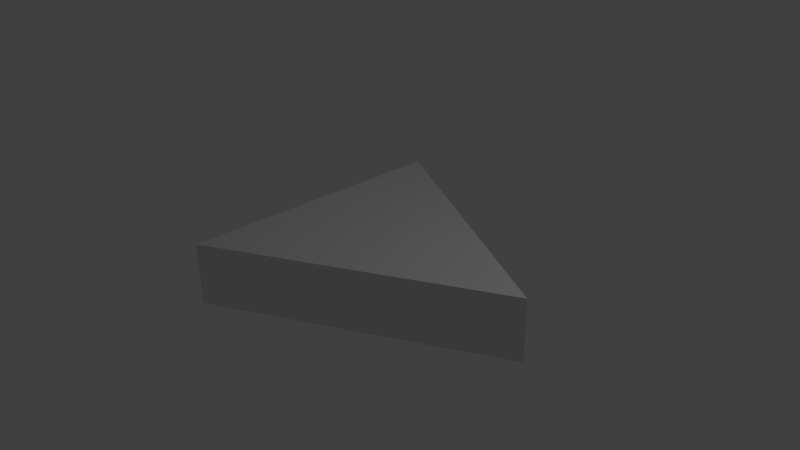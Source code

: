 # Source: menu_paused_off.blend  (saved by Blender 2.76.0; exported with 4.5.12 LTS)
import bpy
from mathutils import Matrix  # noqa: F401  (used for matrix-valued properties, if any)

bpy.ops.wm.read_factory_settings(use_empty=True)
scene = bpy.context.scene
scene.name = 'Scene'

# ---- collections
col_collection_1 = bpy.data.collections.new('Collection 1'); scene.collection.children.link(col_collection_1)

# ---- materials (node trees are filled in below, after node groups)
mat_unpaused_material = bpy.data.materials.new('Unpaused Material')
mat_unpaused_material.alpha_threshold = 0.0
mat_unpaused_material.use_transparent_shadow = False
mat_unpaused_material.roughness = 0.5
mat_unpaused_material.line_color = (0.0, 0.0, 0.0, 1.0)

# ---- material node trees

# ---- world
world_world = bpy.data.worlds.new('World'); scene.world = world_world
world_world.color = (0.05088, 0.05088, 0.05088)
world_world.use_sun_shadow = False
world_world.sun_shadow_jitter_overblur = 0.0
world_world.cycles.sampling_method = 'MANUAL'
world_world.cycles.sample_map_resolution = 256

# ---- cameras
cam_camera = bpy.data.cameras.new('Camera')
cam_camera.clip_end = 100.0
cam_camera.lens = 35.0
cam_camera.sensor_width = 32.0
cam_camera.sensor_height = 18.0
cam_camera.ortho_scale = 7.314
cam_camera.dof.focus_distance = 0.0
cam_camera.dof.aperture_fstop = 128.0

# ---- lights
light_lamp = bpy.data.lights.new('Lamp', 'POINT')
light_lamp.transmission_factor = 0.0
light_lamp.cutoff_distance = 30.0
light_lamp.energy = 100.0
light_lamp.shadow_buffer_clip_start = 1.001
light_lamp.shadow_soft_size = 0.1
light_lamp.shadow_maximum_resolution = 0.006
light_lamp.use_absolute_resolution = True
light_lamp.cycles.use_multiple_importance_sampling = False

# ---- meshes
me_cube = bpy.data.meshes.new('Cube')
me_cube.from_pydata([(-0.6631, 1.118, -0.247), (1.483, 1.192e-07, -0.247), (-0.6631, -1.118, -0.247), (-0.6631, 2.952e-07, -0.247), (-0.6631, 1.118, 0.247), (1.483, -7.153e-07, 0.247), (-0.6631, -1.118, 0.247), (-0.6631, -8.175e-08, 0.247)], [], [(0, 1, 2, 3), (4, 7, 6, 5), (0, 4, 5, 1), (1, 5, 6, 2), (4, 0, 3, 2, 6, 7)])
me_cube.materials.append(mat_unpaused_material)
me_cube.use_remesh_preserve_volume = False
me_cube.use_remesh_preserve_attributes = False
me_cube.use_mirror_vertex_groups = False
me_cube.update()

# ---- objects
ob_cube = bpy.data.objects.new('Cube', me_cube)
ob_lamp = bpy.data.objects.new('Lamp', light_lamp)
ob_camera = bpy.data.objects.new('Camera', cam_camera)

# ---- transforms, parenting, visibility, modifiers, constraints
ob_cube.location = (0.0, 0.0, 0.0)
ob_cube.scale = (1.686, 1.686, 1.686)
ob_cube.lock_rotations_4d = False
ob_cube.empty_display_type = 'ARROWS'
ob_cube.lineart.crease_threshold = 0.0
ob_lamp.location = (4.076, 1.005, 5.904)
ob_lamp.rotation_euler = (0.6503, 0.05522, 1.866)
ob_lamp.lock_rotations_4d = False
ob_lamp.empty_display_type = 'ARROWS'
ob_lamp.color = (0.0, 0.0, 0.0, 0.0)
ob_lamp.lineart.crease_threshold = 0.0
ob_camera.location = (7.481, -6.508, 5.344)
ob_camera.rotation_euler = (1.109, 0.01082, 0.8149)
ob_camera.lock_rotations_4d = False
ob_camera.empty_display_type = 'ARROWS'
ob_camera.color = (0.0, 0.0, 0.0, 0.0)
ob_camera.display_type = 'WIRE'
ob_camera.lineart.crease_threshold = 0.0

# ---- collection membership
col_collection_1.objects.link(ob_cube)
col_collection_1.objects.link(ob_lamp)
col_collection_1.objects.link(ob_camera)

# ---- scene / render settings (as saved in the file)
scene.camera = ob_camera
scene.frame_start = 1; scene.frame_end = 250; scene.frame_set(1)
scene.render.engine = 'BLENDER_EEVEE_NEXT'
scene.render.resolution_percentage = 50
scene.render.dither_intensity = 0.0
scene.cycles.use_denoising = False
scene.cycles.samples = 10
scene.cycles.sampling_pattern = 'TABULATED_SOBOL'
scene.cycles.light_sampling_threshold = 0.0
scene.cycles.use_adaptive_sampling = False
scene.cycles.use_light_tree = False
scene.cycles.blur_glossy = 0.0
scene.cycles.pixel_filter_type = 'GAUSSIAN'
scene.cycles.sample_clamp_indirect = 0.0
scene.view_settings.view_transform = 'Standard'
bpy.context.view_layer.update()
